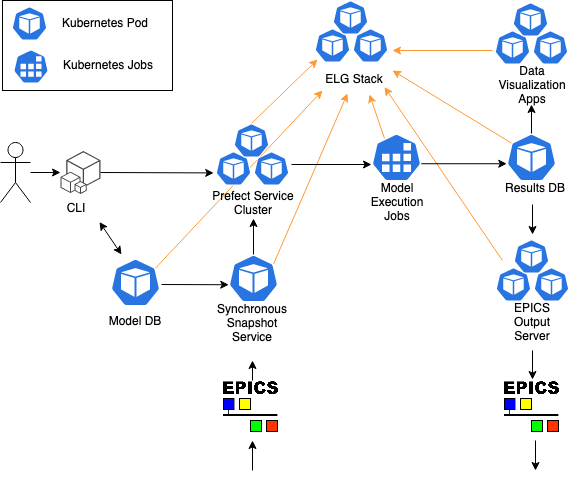

The diagram above was exported from draw.io. Its source (the exported page's mxGraphModel, read from the mxfile embedded in the PNG):
<mxGraphModel dx="1367" dy="767" grid="1" gridSize="10" guides="1" tooltips="1" connect="1" arrows="1" fold="1" page="1" pageScale="1" pageWidth="850" pageHeight="1100" math="0" shadow="0">
  <root>
    <mxCell id="0" />
    <mxCell id="1" parent="0" />
    <mxCell id="6lMoG7_H5tnCSJZL2m73-13" value="" style="endArrow=classic;html=1;rounded=0;strokeColor=#FF9933;exitX=0.9;exitY=0.2;exitDx=0;exitDy=0;exitPerimeter=0;" parent="1" source="2DqUEXrSv0Z3HJxWOFGD-2" edge="1">
      <mxGeometry width="50" height="50" relative="1" as="geometry">
        <mxPoint x="442" y="427.99199999999996" as="sourcePoint" />
        <mxPoint x="370" y="370" as="targetPoint" />
      </mxGeometry>
    </mxCell>
    <mxCell id="6lMoG7_H5tnCSJZL2m73-11" value="" style="endArrow=classic;html=1;rounded=0;strokeColor=#FF9933;entryX=1;entryY=0.75;entryDx=0;entryDy=0;" parent="1" target="6lMoG7_H5tnCSJZL2m73-6" edge="1">
      <mxGeometry width="50" height="50" relative="1" as="geometry">
        <mxPoint x="550" y="540" as="sourcePoint" />
        <mxPoint x="450" y="360" as="targetPoint" />
      </mxGeometry>
    </mxCell>
    <mxCell id="6lMoG7_H5tnCSJZL2m73-9" value="" style="endArrow=classic;html=1;rounded=0;strokeColor=#FF9933;exitX=0.9;exitY=0.2;exitDx=0;exitDy=0;exitPerimeter=0;entryX=0.383;entryY=0.967;entryDx=0;entryDy=0;entryPerimeter=0;" parent="1" source="2DqUEXrSv0Z3HJxWOFGD-15" target="6lMoG7_H5tnCSJZL2m73-6" edge="1">
      <mxGeometry width="50" height="50" relative="1" as="geometry">
        <mxPoint x="550" y="340" as="sourcePoint" />
        <mxPoint x="450" y="340" as="targetPoint" />
      </mxGeometry>
    </mxCell>
    <mxCell id="6lMoG7_H5tnCSJZL2m73-7" value="" style="endArrow=classic;html=1;rounded=0;exitX=0.5;exitY=0;exitDx=0;exitDy=0;exitPerimeter=0;entryX=0.125;entryY=0.912;entryDx=0;entryDy=0;entryPerimeter=0;strokeColor=#FF9933;" parent="1" source="2DqUEXrSv0Z3HJxWOFGD-5" target="6lMoG7_H5tnCSJZL2m73-3" edge="1">
      <mxGeometry width="50" height="50" relative="1" as="geometry">
        <mxPoint x="400" y="590" as="sourcePoint" />
        <mxPoint x="450" y="540" as="targetPoint" />
      </mxGeometry>
    </mxCell>
    <mxCell id="2DqUEXrSv0Z3HJxWOFGD-31" value="" style="rounded=0;whiteSpace=wrap;html=1;" parent="1" vertex="1">
      <mxGeometry x="50" y="280" width="170" height="90" as="geometry" />
    </mxCell>
    <mxCell id="fhe84BzS94yeuRNFj6nP-28" value="Prefect Service Cluster" style="text;html=1;strokeColor=none;fillColor=none;align=center;verticalAlign=middle;whiteSpace=wrap;rounded=0;" parent="1" vertex="1">
      <mxGeometry x="256" y="468" width="90" height="30" as="geometry" />
    </mxCell>
    <mxCell id="fhe84BzS94yeuRNFj6nP-37" value="Model Execution Jobs" style="text;html=1;strokeColor=none;fillColor=none;align=center;verticalAlign=middle;whiteSpace=wrap;rounded=0;" parent="1" vertex="1">
      <mxGeometry x="415" y="467" width="60" height="30" as="geometry" />
    </mxCell>
    <mxCell id="fhe84BzS94yeuRNFj6nP-42" value="" style="sketch=0;html=1;dashed=0;whitespace=wrap;fillColor=#2875E2;strokeColor=#ffffff;points=[[0.005,0.63,0],[0.1,0.2,0],[0.9,0.2,0],[0.5,0,0],[0.995,0.63,0],[0.72,0.99,0],[0.5,1,0],[0.28,0.99,0]];shape=mxgraph.kubernetes.icon;prIcon=pod" parent="1" vertex="1">
      <mxGeometry x="554" y="413" width="50" height="48" as="geometry" />
    </mxCell>
    <mxCell id="fhe84BzS94yeuRNFj6nP-43" value="Results DB" style="text;html=1;strokeColor=none;fillColor=none;align=center;verticalAlign=middle;whiteSpace=wrap;rounded=0;" parent="1" vertex="1">
      <mxGeometry x="537" y="454" width="92" height="28" as="geometry" />
    </mxCell>
    <mxCell id="fhe84BzS94yeuRNFj6nP-48" value="Data Visualization Apps" style="text;html=1;strokeColor=none;fillColor=none;align=center;verticalAlign=middle;whiteSpace=wrap;rounded=0;" parent="1" vertex="1">
      <mxGeometry x="550" y="350" width="60" height="30" as="geometry" />
    </mxCell>
    <mxCell id="fhe84BzS94yeuRNFj6nP-56" value="" style="shape=umlActor;verticalLabelPosition=bottom;verticalAlign=top;html=1;outlineConnect=0;" parent="1" vertex="1">
      <mxGeometry x="48" y="422" width="30" height="60" as="geometry" />
    </mxCell>
    <mxCell id="fhe84BzS94yeuRNFj6nP-59" value="" style="edgeStyle=orthogonalEdgeStyle;rounded=0;orthogonalLoop=1;jettySize=auto;html=1;startArrow=classic;startFill=1;endArrow=none;endFill=0;" parent="1" source="fhe84BzS94yeuRNFj6nP-58" target="fhe84BzS94yeuRNFj6nP-56" edge="1">
      <mxGeometry relative="1" as="geometry" />
    </mxCell>
    <mxCell id="fhe84BzS94yeuRNFj6nP-58" value="" style="outlineConnect=0;dashed=0;verticalLabelPosition=bottom;verticalAlign=top;align=center;html=1;shape=mxgraph.aws3.cli;fillColor=#444444;gradientColor=none;" parent="1" vertex="1">
      <mxGeometry x="108" y="430.5" width="40" height="43" as="geometry" />
    </mxCell>
    <mxCell id="fhe84BzS94yeuRNFj6nP-63" value="" style="endArrow=classic;html=1;rounded=0;fontSize=10;startArrow=none;" parent="1" source="2DqUEXrSv0Z3HJxWOFGD-28" edge="1">
      <mxGeometry width="50" height="50" relative="1" as="geometry">
        <mxPoint x="169" y="534" as="sourcePoint" />
        <mxPoint x="139" y="474" as="targetPoint" />
      </mxGeometry>
    </mxCell>
    <mxCell id="bTNgCwnYUKBZ2_iCZfMo-2" value="Model DB" style="text;html=1;strokeColor=none;fillColor=none;align=center;verticalAlign=middle;whiteSpace=wrap;rounded=0;" parent="1" vertex="1">
      <mxGeometry x="137" y="587" width="92" height="28" as="geometry" />
    </mxCell>
    <mxCell id="bTNgCwnYUKBZ2_iCZfMo-6" value="" style="endArrow=classic;html=1;rounded=0;fontSize=10;entryX=0.005;entryY=0.63;entryDx=0;entryDy=0;entryPerimeter=0;exitX=1;exitY=0.5;exitDx=0;exitDy=0;exitPerimeter=0;" parent="1" source="fhe84BzS94yeuRNFj6nP-58" target="2DqUEXrSv0Z3HJxWOFGD-3" edge="1">
      <mxGeometry width="50" height="50" relative="1" as="geometry">
        <mxPoint x="177.07" y="-4.5" as="sourcePoint" />
        <mxPoint x="214.00000000000006" y="-4" as="targetPoint" />
      </mxGeometry>
    </mxCell>
    <mxCell id="2DqUEXrSv0Z3HJxWOFGD-2" value="" style="sketch=0;html=1;dashed=0;whitespace=wrap;fillColor=#2875E2;strokeColor=#ffffff;points=[[0.005,0.63,0],[0.1,0.2,0],[0.9,0.2,0],[0.5,0,0],[0.995,0.63,0],[0.72,0.99,0],[0.5,1,0],[0.28,0.99,0]];shape=mxgraph.kubernetes.icon;prIcon=pod" parent="1" vertex="1">
      <mxGeometry x="158" y="538" width="50" height="48" as="geometry" />
    </mxCell>
    <mxCell id="2DqUEXrSv0Z3HJxWOFGD-3" value="" style="sketch=0;html=1;dashed=0;whitespace=wrap;fillColor=#2875E2;strokeColor=#ffffff;points=[[0.005,0.63,0],[0.1,0.2,0],[0.9,0.2,0],[0.5,0,0],[0.995,0.63,0],[0.72,0.99,0],[0.5,1,0],[0.28,0.99,0]];shape=mxgraph.kubernetes.icon;prIcon=pod" parent="1" vertex="1">
      <mxGeometry x="261" y="431" width="40" height="34" as="geometry" />
    </mxCell>
    <mxCell id="2DqUEXrSv0Z3HJxWOFGD-4" value="" style="sketch=0;html=1;dashed=0;whitespace=wrap;fillColor=#2875E2;strokeColor=#ffffff;points=[[0.005,0.63,0],[0.1,0.2,0],[0.9,0.2,0],[0.5,0,0],[0.995,0.63,0],[0.72,0.99,0],[0.5,1,0],[0.28,0.99,0]];shape=mxgraph.kubernetes.icon;prIcon=pod" parent="1" vertex="1">
      <mxGeometry x="299" y="431" width="40" height="34" as="geometry" />
    </mxCell>
    <mxCell id="2DqUEXrSv0Z3HJxWOFGD-5" value="" style="sketch=0;html=1;dashed=0;whitespace=wrap;fillColor=#2875E2;strokeColor=#ffffff;points=[[0.005,0.63,0],[0.1,0.2,0],[0.9,0.2,0],[0.5,0,0],[0.995,0.63,0],[0.72,0.99,0],[0.5,1,0],[0.28,0.99,0]];shape=mxgraph.kubernetes.icon;prIcon=pod" parent="1" vertex="1">
      <mxGeometry x="279" y="403" width="40" height="34" as="geometry" />
    </mxCell>
    <mxCell id="2DqUEXrSv0Z3HJxWOFGD-7" value="" style="sketch=0;html=1;dashed=0;whitespace=wrap;fillColor=#2875E2;strokeColor=#ffffff;points=[[0.005,0.63,0],[0.1,0.2,0],[0.9,0.2,0],[0.5,0,0],[0.995,0.63,0],[0.72,0.99,0],[0.5,1,0],[0.28,0.99,0]];shape=mxgraph.kubernetes.icon;prIcon=job" parent="1" vertex="1">
      <mxGeometry x="419" y="413" width="50" height="48" as="geometry" />
    </mxCell>
    <mxCell id="2DqUEXrSv0Z3HJxWOFGD-8" value="" style="sketch=0;html=1;dashed=0;whitespace=wrap;fillColor=#2875E2;strokeColor=#ffffff;points=[[0.005,0.63,0],[0.1,0.2,0],[0.9,0.2,0],[0.5,0,0],[0.995,0.63,0],[0.72,0.99,0],[0.5,1,0],[0.28,0.99,0]];shape=mxgraph.kubernetes.icon;prIcon=pod" parent="1" vertex="1">
      <mxGeometry x="540" y="310" width="40" height="34" as="geometry" />
    </mxCell>
    <mxCell id="2DqUEXrSv0Z3HJxWOFGD-9" value="" style="sketch=0;html=1;dashed=0;whitespace=wrap;fillColor=#2875E2;strokeColor=#ffffff;points=[[0.005,0.63,0],[0.1,0.2,0],[0.9,0.2,0],[0.5,0,0],[0.995,0.63,0],[0.72,0.99,0],[0.5,1,0],[0.28,0.99,0]];shape=mxgraph.kubernetes.icon;prIcon=pod" parent="1" vertex="1">
      <mxGeometry x="578" y="310" width="40" height="34" as="geometry" />
    </mxCell>
    <mxCell id="2DqUEXrSv0Z3HJxWOFGD-10" value="" style="sketch=0;html=1;dashed=0;whitespace=wrap;fillColor=#2875E2;strokeColor=#ffffff;points=[[0.005,0.63,0],[0.1,0.2,0],[0.9,0.2,0],[0.5,0,0],[0.995,0.63,0],[0.72,0.99,0],[0.5,1,0],[0.28,0.99,0]];shape=mxgraph.kubernetes.icon;prIcon=pod" parent="1" vertex="1">
      <mxGeometry x="558" y="282" width="40" height="34" as="geometry" />
    </mxCell>
    <mxCell id="2DqUEXrSv0Z3HJxWOFGD-11" value="EPICS Output Server " style="text;html=1;strokeColor=none;fillColor=none;align=center;verticalAlign=middle;whiteSpace=wrap;rounded=0;" parent="1" vertex="1">
      <mxGeometry x="550" y="587" width="60" height="30" as="geometry" />
    </mxCell>
    <mxCell id="2DqUEXrSv0Z3HJxWOFGD-12" value="" style="sketch=0;html=1;dashed=0;whitespace=wrap;fillColor=#2875E2;strokeColor=#ffffff;points=[[0.005,0.63,0],[0.1,0.2,0],[0.9,0.2,0],[0.5,0,0],[0.995,0.63,0],[0.72,0.99,0],[0.5,1,0],[0.28,0.99,0]];shape=mxgraph.kubernetes.icon;prIcon=pod" parent="1" vertex="1">
      <mxGeometry x="541" y="547" width="40" height="34" as="geometry" />
    </mxCell>
    <mxCell id="2DqUEXrSv0Z3HJxWOFGD-13" value="" style="sketch=0;html=1;dashed=0;whitespace=wrap;fillColor=#2875E2;strokeColor=#ffffff;points=[[0.005,0.63,0],[0.1,0.2,0],[0.9,0.2,0],[0.5,0,0],[0.995,0.63,0],[0.72,0.99,0],[0.5,1,0],[0.28,0.99,0]];shape=mxgraph.kubernetes.icon;prIcon=pod" parent="1" vertex="1">
      <mxGeometry x="579" y="547" width="40" height="34" as="geometry" />
    </mxCell>
    <mxCell id="2DqUEXrSv0Z3HJxWOFGD-14" value="" style="sketch=0;html=1;dashed=0;whitespace=wrap;fillColor=#2875E2;strokeColor=#ffffff;points=[[0.005,0.63,0],[0.1,0.2,0],[0.9,0.2,0],[0.5,0,0],[0.995,0.63,0],[0.72,0.99,0],[0.5,1,0],[0.28,0.99,0]];shape=mxgraph.kubernetes.icon;prIcon=pod" parent="1" vertex="1">
      <mxGeometry x="559" y="519" width="40" height="34" as="geometry" />
    </mxCell>
    <mxCell id="2DqUEXrSv0Z3HJxWOFGD-15" value="" style="sketch=0;html=1;dashed=0;whitespace=wrap;fillColor=#2875E2;strokeColor=#ffffff;points=[[0.005,0.63,0],[0.1,0.2,0],[0.9,0.2,0],[0.5,0,0],[0.995,0.63,0],[0.72,0.99,0],[0.5,1,0],[0.28,0.99,0]];shape=mxgraph.kubernetes.icon;prIcon=pod" parent="1" vertex="1">
      <mxGeometry x="276" y="534" width="50" height="48" as="geometry" />
    </mxCell>
    <mxCell id="2DqUEXrSv0Z3HJxWOFGD-16" value="Synchronous Snapshot Service" style="text;html=1;strokeColor=none;fillColor=none;align=center;verticalAlign=middle;whiteSpace=wrap;rounded=0;" parent="1" vertex="1">
      <mxGeometry x="254" y="589" width="92" height="28" as="geometry" />
    </mxCell>
    <mxCell id="2DqUEXrSv0Z3HJxWOFGD-18" value="" style="sketch=0;html=1;dashed=0;whitespace=wrap;fillColor=#2875E2;strokeColor=#ffffff;points=[[0.005,0.63,0],[0.1,0.2,0],[0.9,0.2,0],[0.5,0,0],[0.995,0.63,0],[0.72,0.99,0],[0.5,1,0],[0.28,0.99,0]];shape=mxgraph.kubernetes.icon;prIcon=pod" parent="1" vertex="1">
      <mxGeometry x="57" y="286" width="40" height="34" as="geometry" />
    </mxCell>
    <mxCell id="2DqUEXrSv0Z3HJxWOFGD-19" value="Kubernetes Pod" style="text;html=1;strokeColor=none;fillColor=none;align=center;verticalAlign=middle;whiteSpace=wrap;rounded=0;" parent="1" vertex="1">
      <mxGeometry x="107" y="289" width="92" height="28" as="geometry" />
    </mxCell>
    <mxCell id="2DqUEXrSv0Z3HJxWOFGD-20" value="" style="sketch=0;html=1;dashed=0;whitespace=wrap;fillColor=#2875E2;strokeColor=#ffffff;points=[[0.005,0.63,0],[0.1,0.2,0],[0.9,0.2,0],[0.5,0,0],[0.995,0.63,0],[0.72,0.99,0],[0.5,1,0],[0.28,0.99,0]];shape=mxgraph.kubernetes.icon;prIcon=job" parent="1" vertex="1">
      <mxGeometry x="61" y="324" width="35" height="44" as="geometry" />
    </mxCell>
    <mxCell id="2DqUEXrSv0Z3HJxWOFGD-21" value="Kubernetes Jobs" style="text;html=1;strokeColor=none;fillColor=none;align=center;verticalAlign=middle;whiteSpace=wrap;rounded=0;" parent="1" vertex="1">
      <mxGeometry x="106" y="331" width="100" height="28" as="geometry" />
    </mxCell>
    <mxCell id="2DqUEXrSv0Z3HJxWOFGD-22" value="" style="endArrow=classic;html=1;rounded=0;exitX=0.995;exitY=0.63;exitDx=0;exitDy=0;exitPerimeter=0;entryX=0.005;entryY=0.63;entryDx=0;entryDy=0;entryPerimeter=0;" parent="1" source="2DqUEXrSv0Z3HJxWOFGD-7" target="fhe84BzS94yeuRNFj6nP-42" edge="1">
      <mxGeometry width="50" height="50" relative="1" as="geometry">
        <mxPoint x="269" y="274" as="sourcePoint" />
        <mxPoint x="319" y="224" as="targetPoint" />
      </mxGeometry>
    </mxCell>
    <mxCell id="2DqUEXrSv0Z3HJxWOFGD-23" value="" style="endArrow=classic;html=1;rounded=0;" parent="1" edge="1">
      <mxGeometry width="50" height="50" relative="1" as="geometry">
        <mxPoint x="580" y="484" as="sourcePoint" />
        <mxPoint x="580" y="514" as="targetPoint" />
      </mxGeometry>
    </mxCell>
    <mxCell id="2DqUEXrSv0Z3HJxWOFGD-24" value="" style="endArrow=classic;html=1;rounded=0;exitX=0.5;exitY=0;exitDx=0;exitDy=0;exitPerimeter=0;" parent="1" source="fhe84BzS94yeuRNFj6nP-42" edge="1">
      <mxGeometry width="50" height="50" relative="1" as="geometry">
        <mxPoint x="819" y="534" as="sourcePoint" />
        <mxPoint x="579" y="384" as="targetPoint" />
      </mxGeometry>
    </mxCell>
    <mxCell id="2DqUEXrSv0Z3HJxWOFGD-25" value="" style="endArrow=classic;html=1;rounded=0;exitX=0.995;exitY=0.63;exitDx=0;exitDy=0;exitPerimeter=0;" parent="1" edge="1">
      <mxGeometry width="50" height="50" relative="1" as="geometry">
        <mxPoint x="339" y="444" as="sourcePoint" />
        <mxPoint x="419" y="444" as="targetPoint" />
      </mxGeometry>
    </mxCell>
    <mxCell id="2DqUEXrSv0Z3HJxWOFGD-26" value="" style="endArrow=classic;html=1;rounded=0;exitX=0.5;exitY=0;exitDx=0;exitDy=0;exitPerimeter=0;entryX=0.5;entryY=1;entryDx=0;entryDy=0;" parent="1" source="2DqUEXrSv0Z3HJxWOFGD-15" target="fhe84BzS94yeuRNFj6nP-28" edge="1">
      <mxGeometry width="50" height="50" relative="1" as="geometry">
        <mxPoint x="159" y="594" as="sourcePoint" />
        <mxPoint x="209" y="544" as="targetPoint" />
      </mxGeometry>
    </mxCell>
    <mxCell id="2DqUEXrSv0Z3HJxWOFGD-27" value="" style="endArrow=classic;html=1;rounded=0;entryX=0.005;entryY=0.63;entryDx=0;entryDy=0;entryPerimeter=0;" parent="1" target="2DqUEXrSv0Z3HJxWOFGD-15" edge="1">
      <mxGeometry width="50" height="50" relative="1" as="geometry">
        <mxPoint x="209" y="564" as="sourcePoint" />
        <mxPoint x="479" y="284" as="targetPoint" />
      </mxGeometry>
    </mxCell>
    <mxCell id="2DqUEXrSv0Z3HJxWOFGD-28" value="CLI" style="text;html=1;strokeColor=none;fillColor=none;align=center;verticalAlign=middle;whiteSpace=wrap;rounded=0;" parent="1" vertex="1">
      <mxGeometry x="78" y="473.5" width="92" height="28" as="geometry" />
    </mxCell>
    <mxCell id="2DqUEXrSv0Z3HJxWOFGD-30" value="" style="endArrow=classic;startArrow=classic;html=1;rounded=0;exitX=0.75;exitY=1;exitDx=0;exitDy=0;" parent="1" source="2DqUEXrSv0Z3HJxWOFGD-28" edge="1">
      <mxGeometry width="50" height="50" relative="1" as="geometry">
        <mxPoint x="89" y="634" as="sourcePoint" />
        <mxPoint x="169" y="534" as="targetPoint" />
      </mxGeometry>
    </mxCell>
    <mxCell id="2DqUEXrSv0Z3HJxWOFGD-32" value="" style="shape=image;verticalLabelPosition=bottom;labelBackgroundColor=default;verticalAlign=top;aspect=fixed;imageAspect=0;image=data:image/png,(base64 omitted: 5180 chars);" parent="1" vertex="1">
      <mxGeometry x="548.71" y="659" width="62.58" height="56.5" as="geometry" />
    </mxCell>
    <mxCell id="2DqUEXrSv0Z3HJxWOFGD-33" value="" style="shape=image;verticalLabelPosition=bottom;labelBackgroundColor=default;verticalAlign=top;aspect=fixed;imageAspect=0;image=data:image/png,(base64 omitted: 5180 chars);" parent="1" vertex="1">
      <mxGeometry x="267.71" y="659" width="62.58" height="56.5" as="geometry" />
    </mxCell>
    <mxCell id="2DqUEXrSv0Z3HJxWOFGD-34" value="" style="endArrow=classic;html=1;rounded=0;" parent="1" edge="1">
      <mxGeometry width="50" height="50" relative="1" as="geometry">
        <mxPoint x="300" y="750" as="sourcePoint" />
        <mxPoint x="300" y="720" as="targetPoint" />
      </mxGeometry>
    </mxCell>
    <mxCell id="2DqUEXrSv0Z3HJxWOFGD-35" value="" style="endArrow=classic;html=1;rounded=0;" parent="1" edge="1">
      <mxGeometry width="50" height="50" relative="1" as="geometry">
        <mxPoint x="300" y="660" as="sourcePoint" />
        <mxPoint x="300" y="640" as="targetPoint" />
        <Array as="points">
          <mxPoint x="300" y="640" />
        </Array>
      </mxGeometry>
    </mxCell>
    <mxCell id="2DqUEXrSv0Z3HJxWOFGD-37" value="" style="endArrow=classic;html=1;rounded=0;" parent="1" target="2DqUEXrSv0Z3HJxWOFGD-32" edge="1">
      <mxGeometry width="50" height="50" relative="1" as="geometry">
        <mxPoint x="580" y="630" as="sourcePoint" />
        <mxPoint x="450" y="690" as="targetPoint" />
      </mxGeometry>
    </mxCell>
    <mxCell id="2DqUEXrSv0Z3HJxWOFGD-38" value="" style="endArrow=classic;html=1;rounded=0;" parent="1" edge="1">
      <mxGeometry width="50" height="50" relative="1" as="geometry">
        <mxPoint x="583" y="720" as="sourcePoint" />
        <mxPoint x="583" y="750" as="targetPoint" />
      </mxGeometry>
    </mxCell>
    <mxCell id="6lMoG7_H5tnCSJZL2m73-3" value="" style="sketch=0;html=1;dashed=0;whitespace=wrap;fillColor=#2875E2;strokeColor=#ffffff;points=[[0.005,0.63,0],[0.1,0.2,0],[0.9,0.2,0],[0.5,0,0],[0.995,0.63,0],[0.72,0.99,0],[0.5,1,0],[0.28,0.99,0]];shape=mxgraph.kubernetes.icon;prIcon=pod" parent="1" vertex="1">
      <mxGeometry x="360" y="308" width="40" height="34" as="geometry" />
    </mxCell>
    <mxCell id="6lMoG7_H5tnCSJZL2m73-4" value="" style="sketch=0;html=1;dashed=0;whitespace=wrap;fillColor=#2875E2;strokeColor=#ffffff;points=[[0.005,0.63,0],[0.1,0.2,0],[0.9,0.2,0],[0.5,0,0],[0.995,0.63,0],[0.72,0.99,0],[0.5,1,0],[0.28,0.99,0]];shape=mxgraph.kubernetes.icon;prIcon=pod" parent="1" vertex="1">
      <mxGeometry x="398" y="308" width="40" height="34" as="geometry" />
    </mxCell>
    <mxCell id="6lMoG7_H5tnCSJZL2m73-5" value="" style="sketch=0;html=1;dashed=0;whitespace=wrap;fillColor=#2875E2;strokeColor=#ffffff;points=[[0.005,0.63,0],[0.1,0.2,0],[0.9,0.2,0],[0.5,0,0],[0.995,0.63,0],[0.72,0.99,0],[0.5,1,0],[0.28,0.99,0]];shape=mxgraph.kubernetes.icon;prIcon=pod" parent="1" vertex="1">
      <mxGeometry x="378" y="280" width="40" height="34" as="geometry" />
    </mxCell>
    <mxCell id="6lMoG7_H5tnCSJZL2m73-6" value="ELG Stack" style="text;html=1;strokeColor=none;fillColor=none;align=center;verticalAlign=middle;whiteSpace=wrap;rounded=0;" parent="1" vertex="1">
      <mxGeometry x="372" y="344" width="60" height="30" as="geometry" />
    </mxCell>
    <mxCell id="6lMoG7_H5tnCSJZL2m73-8" value="" style="endArrow=classic;html=1;rounded=0;strokeColor=#FF9933;" parent="1" edge="1">
      <mxGeometry width="50" height="50" relative="1" as="geometry">
        <mxPoint x="540" y="330" as="sourcePoint" />
        <mxPoint x="440" y="330" as="targetPoint" />
      </mxGeometry>
    </mxCell>
    <mxCell id="6lMoG7_H5tnCSJZL2m73-10" value="" style="endArrow=classic;html=1;rounded=0;strokeColor=#FF9933;exitX=0.1;exitY=0.2;exitDx=0;exitDy=0;exitPerimeter=0;" parent="1" source="fhe84BzS94yeuRNFj6nP-42" edge="1">
      <mxGeometry width="50" height="50" relative="1" as="geometry">
        <mxPoint x="560" y="350" as="sourcePoint" />
        <mxPoint x="440" y="350" as="targetPoint" />
      </mxGeometry>
    </mxCell>
    <mxCell id="6lMoG7_H5tnCSJZL2m73-12" value="" style="endArrow=classic;html=1;rounded=0;strokeColor=#FF9933;exitX=0.26;exitY=0.104;exitDx=0;exitDy=0;exitPerimeter=0;entryX=0.75;entryY=1;entryDx=0;entryDy=0;" parent="1" source="2DqUEXrSv0Z3HJxWOFGD-7" target="6lMoG7_H5tnCSJZL2m73-6" edge="1">
      <mxGeometry width="50" height="50" relative="1" as="geometry">
        <mxPoint x="560" y="550" as="sourcePoint" />
        <mxPoint x="410" y="360" as="targetPoint" />
      </mxGeometry>
    </mxCell>
  </root>
</mxGraphModel>